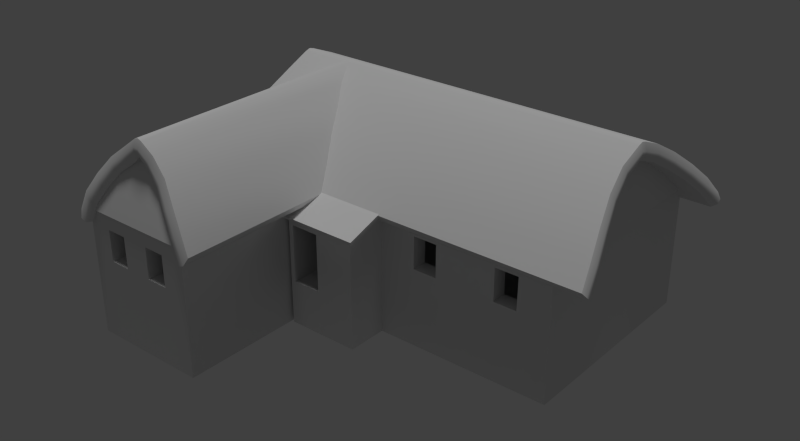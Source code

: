 # Source: house_med_001.blend  (saved by Blender 2.72.0; exported with 4.5.12 LTS)
import bpy
from mathutils import Matrix  # noqa: F401  (used for matrix-valued properties, if any)

bpy.ops.wm.read_factory_settings(use_empty=True)
scene = bpy.context.scene
scene.name = 'Scene'

# ---- collections
col_collection_1 = bpy.data.collections.new('Collection 1'); scene.collection.children.link(col_collection_1)

# ---- materials (node trees are filled in below, after node groups)
mat_material_008 = bpy.data.materials.new('Material.008')
mat_material_008.alpha_threshold = 0.0
mat_material_008.use_transparent_shadow = False
mat_material_008.roughness = 0.5
mat_material_008.specular_intensity = 0.0
mat_material_008.line_color = (0.0, 0.0, 0.0, 1.0)
mat_material_006 = bpy.data.materials.new('Material.006')
mat_material_006.alpha_threshold = 0.0
mat_material_006.use_transparent_shadow = False
mat_material_006.roughness = 0.5
mat_material_006.line_color = (0.0, 0.0, 0.0, 1.0)
mat_material_007 = bpy.data.materials.new('Material.007')
mat_material_007.alpha_threshold = 0.0
mat_material_007.use_transparent_shadow = False
mat_material_007.roughness = 0.5
mat_material_007.specular_intensity = 0.0
mat_material_007.line_color = (0.0, 0.0, 0.0, 1.0)
mat_material_005 = bpy.data.materials.new('Material.005')
mat_material_005.alpha_threshold = 0.0
mat_material_005.use_transparent_shadow = False
mat_material_005.roughness = 0.5
mat_material_005.specular_intensity = 0.0
mat_material_005.line_color = (0.0, 0.0, 0.0, 1.0)

# ---- node groups
ng_auto_smooth = bpy.data.node_groups.new('Auto Smooth', 'GeometryNodeTree')
_s = ng_auto_smooth.interface.new_socket(name='Geometry', in_out='OUTPUT', socket_type='NodeSocketGeometry')
_s = ng_auto_smooth.interface.new_socket(name='Geometry', in_out='INPUT', socket_type='NodeSocketGeometry')
_s = ng_auto_smooth.interface.new_socket(name='Angle', in_out='INPUT', socket_type='NodeSocketFloat')
_s.subtype = 'ANGLE'
_s.min_value = 0.0
_s.max_value = 3.142
ng_auto_smooth.is_modifier = True
_N = ng_auto_smooth.nodes; _L = ng_auto_smooth.links
n0 = _N.new('NodeGroupOutput'); n0.name = 'Group Output'; n0.location = (480, -100)
n1 = _N.new('NodeGroupInput'); n1.name = 'Group Input'; n1.location = (-420, -300)
n2 = _N.new('NodeGroupInput'); n2.name = 'Group Input.001'; n2.location = (-60, -100)
n3 = _N.new('GeometryNodeSetShadeSmooth'); n3.name = 'Set Shade Smooth'; n3.location = (120, -100)
n3.domain = 'EDGE'
n4 = _N.new('GeometryNodeSetShadeSmooth'); n4.name = 'Set Shade Smooth.001'; n4.location = (300, -100)
n5 = _N.new('GeometryNodeInputMeshEdgeAngle'); n5.name = 'Edge Angle'; n5.location = (-420, -220)
n6 = _N.new('GeometryNodeInputEdgeSmooth'); n6.name = 'Is Edge Smooth'; n6.location = (-60, -160)
n7 = _N.new('GeometryNodeInputShadeSmooth'); n7.name = 'Is Face Smooth'; n7.location = (-240, -340)
n8 = _N.new('FunctionNodeBooleanMath'); n8.name = 'Boolean Math'; n8.location = (-60, -220)
n9 = _N.new('FunctionNodeCompare'); n9.name = 'Compare'; n9.location = (-240, -180)
n9.operation = 'LESS_EQUAL'
_L.new(n5.outputs[0], n9.inputs[0])
_L.new(n4.outputs[0], n0.inputs[0])
_L.new(n1.outputs[1], n9.inputs[1])
_L.new(n9.outputs[0], n8.inputs[0])
_L.new(n7.outputs[0], n8.inputs[1])
_L.new(n2.outputs[0], n3.inputs[0])
_L.new(n6.outputs[0], n3.inputs[1])
_L.new(n3.outputs[0], n4.inputs[0])
_L.new(n8.outputs[0], n3.inputs[2])
n0.is_active_output = True

# ---- material node trees

# ---- world
world_world = bpy.data.worlds.new('World'); scene.world = world_world
world_world.color = (0.05088, 0.05088, 0.05088)
world_world.use_sun_shadow = False
world_world.sun_shadow_jitter_overblur = 0.0
world_world.cycles.sampling_method = 'MANUAL'
world_world.cycles.sample_map_resolution = 256

# ---- lights
light_hemi = bpy.data.lights.new('Hemi', 'SUN')
light_hemi.transmission_factor = 0.0
light_hemi.angle = 0.1993
light_hemi.energy = 1.0
light_hemi.shadow_buffer_clip_start = 0.5
light_hemi.shadow_soft_size = 0.1
light_hemi.shadow_cascade_max_distance = 1000.0
light_hemi.cycles.use_multiple_importance_sampling = False

# ---- meshes
me_plane_003 = bpy.data.meshes.new('Plane.003')
me_plane_003.from_pydata([(-5.843, -5.036, 2.646), (-2.069, -5.036, 2.646), (-3.934, -4.296, 4.687), (-5.382, -4.697, 3.767), (-2.507, -4.697, 3.767), (-5.946, 6.724, 2.623), (-5.946, 0.2734, 2.623), (-5.107, 3.444, 4.786), (-5.542, 5.32, 3.722), (-5.542, 1.641, 3.722), (5.993, 0.2247, 2.634), (5.993, 6.676, 2.634), (5.551, 3.505, 4.828), (5.791, 1.629, 3.853), (5.791, 5.308, 3.853), (-5.843, -4.748, 2.56), (-2.069, -4.748, 2.56), (-3.934, -4.009, 4.601), (-5.382, -4.41, 3.68), (-2.507, -4.41, 3.68), (-5.655, 6.724, 2.551), (-5.655, 0.2734, 2.551), (-4.824, 3.444, 4.687), (-5.252, 5.32, 3.646), (-5.252, 1.641, 3.645), (5.702, 0.2247, 2.562), (5.702, 6.676, 2.562), (5.254, 3.505, 4.791), (5.492, 1.629, 3.839), (5.492, 5.308, 3.839)], [], [(0, 1, 4, 3), (5, 6, 9, 8), (10, 11, 14, 13), (18, 19, 16, 15), (23, 24, 21, 20), (28, 29, 26, 25), (0, 3, 18, 15), (1, 0, 15, 16), (4, 1, 16, 19), (5, 8, 23, 20), (6, 5, 20, 21), (9, 6, 21, 24), (10, 13, 28, 25), (11, 10, 25, 26), (14, 11, 26, 29), (3, 4, 2), (8, 9, 7), (13, 14, 12), (17, 19, 18), (22, 24, 23), (27, 29, 28), (2, 4, 19, 17), (3, 2, 17, 18), (7, 9, 24, 22), (8, 7, 22, 23), (12, 14, 29, 27), (13, 12, 27, 28)])
me_plane_003.polygons.foreach_set('use_smooth', [True] * 27)
_k = set([(0, 1), (0, 3), (1, 4), (2, 3), (2, 4), (5, 6), (5, 8), (6, 9), (7, 8), (7, 9), (10, 11), (10, 13), (11, 14), (12, 13), (12, 14), (15, 16), (15, 18), (16, 19), (17, 18), (17, 19), (20, 21), (20, 23), (21, 24), (22, 23), (22, 24), (25, 26), (25, 28), (26, 29), (27, 28), (27, 29)])
me_plane_003.attributes.new('sharp_edge', 'BOOLEAN', 'EDGE').data.foreach_set('value', [ (min(e.vertices), max(e.vertices)) in _k for e in me_plane_003.edges])
_uv = me_plane_003.uv_layers.new(name='UVMap')
_uv.uv.foreach_set('vector', [0.5283, 0.2505, 0.7803, 0.2505, 0.7511, 0.327, 0.5591, 0.327, 0.4633, 0.192, 0.0325, 0.1919, 0.1239, 0.09986, 0.3696, 0.09994, 0.0325, 0.257, 0.4633, 0.2572, 0.3719, 0.3492, 0.1263, 0.3491, 0.5591, 0.109, 0.7511, 0.109, 0.7803, 0.1855, 0.5283, 0.1854, 0.3695, 0.5734, 0.1238, 0.5733, 0.0325, 0.4815, 0.4633, 0.4817, 0.1263, 0.7701, 0.372, 0.7701, 0.4633, 0.8619, 0.0325, 0.8617, 0.8654, 0.0325, 0.8654, 0.1149, 0.8453, 0.1149, 0.8453, 0.0325, 0.7803, 0.9469, 0.5283, 0.9469, 0.5283, 0.9269, 0.7803, 0.9269, 0.8609, 0.744, 0.8609, 0.6621, 0.881, 0.6621, 0.881, 0.744, 0.8019, 0.5866, 0.6705, 0.5898, 0.6703, 0.5698, 0.8014, 0.5666, 0.5283, 0.4815, 0.9592, 0.4815, 0.9592, 0.5016, 0.5283, 0.5016, 0.658, 0.6854, 0.5283, 0.6822, 0.5288, 0.6621, 0.6582, 0.6654, 0.5283, 0.8419, 0.6597, 0.8387, 0.66, 0.8587, 0.5288, 0.8619, 0.4633, 0.9469, 0.0325, 0.9469, 0.0325, 0.9269, 0.4633, 0.9269, 0.6663, 0.7504, 0.7959, 0.7536, 0.7954, 0.7737, 0.666, 0.7704, 0.5591, 0.327, 0.7511, 0.327, 0.6558, 0.4035, 0.3696, 0.09994, 0.1239, 0.09986, 0.2443, 0.0325, 0.1263, 0.3491, 0.3719, 0.3492, 0.2515, 0.4165, 0.6559, 0.0325, 0.7511, 0.109, 0.5591, 0.109, 0.2442, 0.6392, 0.1238, 0.5733, 0.3695, 0.5734, 0.2516, 0.7042, 0.372, 0.7701, 0.1263, 0.7701, 0.8453, 0.3033, 0.9675, 0.3033, 0.9675, 0.3233, 0.8453, 0.3233, 0.8654, 0.1149, 0.8654, 0.2383, 0.8453, 0.2383, 0.8453, 0.1149, 0.7959, 0.6822, 0.658, 0.6854, 0.6582, 0.6654, 0.7955, 0.6621, 0.6705, 0.5898, 0.5283, 0.5866, 0.5288, 0.5666, 0.6703, 0.5698, 0.5283, 0.7536, 0.6663, 0.7504, 0.666, 0.7704, 0.5288, 0.7737, 0.6597, 0.8387, 0.8019, 0.8419, 0.8015, 0.8619, 0.66, 0.8587])
me_plane_003.materials.append(mat_material_008)
me_plane_003.use_remesh_preserve_volume = False
me_plane_003.use_remesh_preserve_attributes = False
me_plane_003.use_mirror_vertex_groups = False
me_plane_003.update()
me_cube_007 = bpy.data.meshes.new('Cube.007')
me_cube_007.from_pydata([(-2.026, -1.211, -1.339), (-2.026, 0.145, -1.339), (0.2886, 0.145, -1.339), (0.2886, -1.211, -1.339), (-2.026, -1.211, 2.124), (-2.026, 0.145, 2.582), (0.2886, 0.145, 2.582), (0.2886, -1.211, 2.124), (0.4056, -1.327, 2.169), (-2.134, 0.1353, 2.671), (0.4056, 0.1353, 2.671), (-1.881, -1.211, 0.07582), (-0.9797, -1.211, 0.07582), (-0.9797, -1.211, 1.898), (-2.134, -1.327, 2.169), (-1.881, -1.211, 1.905), (-1.926, -1.111, 0.03225), (-1.926, 0.145, 0.03225), (0.1886, 0.145, 0.03225), (0.1886, -1.111, 0.03225), (-1.926, -1.111, 2.124), (-1.926, 0.145, 2.582), (0.1886, 0.145, 2.582), (0.1886, -1.111, 2.124), (0.4056, -1.289, 2.077), (-2.134, 0.1724, 2.578), (0.4056, 0.1724, 2.578), (-1.881, -1.111, 0.07582), (-0.9797, -1.111, 0.07582), (-0.9797, -1.111, 1.898), (-2.134, -1.289, 2.077), (-1.881, -1.111, 1.905)], [], [(4, 5, 1, 0), (6, 7, 3, 2), (7, 4, 13, 12, 11, 0, 3), (0, 1, 2, 3), (14, 8, 10, 9), (4, 0, 11, 15, 13), (16, 17, 21, 20), (18, 19, 23, 22), (19, 16, 27, 28, 29, 20, 23), (19, 18, 17, 16), (25, 26, 24, 30), (29, 31, 27, 16, 20), (5, 4, 20, 21), (1, 5, 21, 17), (14, 9, 25, 30), (6, 2, 18, 22), (2, 1, 17, 18), (7, 6, 22, 23), (4, 7, 23, 20), (8, 14, 30, 24), (9, 10, 26, 25), (10, 8, 24, 26), (11, 12, 28, 27), (12, 13, 29, 28), (13, 15, 31, 29), (15, 11, 27, 31)])
me_cube_007.materials.append(mat_material_006)
me_cube_007.use_remesh_preserve_volume = False
me_cube_007.use_remesh_preserve_attributes = False
me_cube_007.use_mirror_vertex_groups = False
me_cube_007.update()
me_plane = bpy.data.meshes.new('Plane')
me_plane.from_pydata([(-5.539, 4.404, 4.733), (6.163, 4.404, 4.733), (-5.9, 5.915, 3.733), (6.505, 5.915, 3.733), (-5.576, 3.648, 5.047), (6.168, 3.648, 5.047), (-5.623, 5.172, 4.285), (6.294, 5.172, 4.285), (-2.015, 0.3673, 3.14), (6.708, 0.3673, 3.14), (6.838, -0.187, 2.539), (-1.726, -0.187, 2.539), (6.294, 1.789, 4.285), (-2.853, 1.789, 4.285), (6.168, 3.313, 5.047), (-3.787, 3.313, 5.047), (6.505, 1.046, 3.733), (-2.434, 1.046, 3.733), (6.163, 2.557, 4.733), (-3.374, 2.557, 4.733), (-6.426, 7.148, 2.539), (6.838, 7.148, 2.539), (6.708, 6.594, 3.14), (-6.174, 6.594, 3.14), (-6.174, 0.3673, 3.14), (-5.932, 0.3673, 3.14), (-6.18, -0.187, 2.539), (-6.426, -0.187, 2.539), (-5.051, 1.789, 4.285), (-5.623, 1.789, 4.285), (-4.039, 3.313, 5.047), (-5.576, 3.313, 5.047), (-5.521, 1.046, 3.733), (-5.9, 1.046, 3.733), (-4.477, 2.557, 4.733), (-5.539, 2.557, 4.733), (-2.015, -5.012, 3.14), (-1.726, -5.083, 2.539), (-2.853, -4.685, 4.285), (-3.787, -4.605, 5.047), (-2.434, -4.856, 3.733), (-3.374, -4.585, 4.733), (-5.932, -5.012, 3.14), (-6.18, -5.083, 2.539), (-5.051, -4.685, 4.285), (-4.039, -4.605, 5.047), (-5.521, -4.856, 3.733), (-4.477, -4.585, 4.733), (-5.576, 3.479, 5.095), (6.168, 3.479, 5.095), (-3.913, 3.479, 5.095), (-3.913, -4.605, 5.095), (-5.539, 4.181, 4.284), (6.163, 4.181, 4.284), (-5.9, 5.601, 3.344), (6.505, 5.601, 3.344), (-5.576, 3.465, 4.573), (6.168, 3.465, 4.573), (-5.623, 4.897, 3.867), (6.294, 4.897, 3.867), (-2.343, 0.6237, 2.689), (6.708, 0.7165, 2.781), (6.838, 0.1805, 2.2), (-2.075, 0.09718, 2.308), (6.294, 2.064, 3.867), (-3.101, 1.962, 3.798), (6.505, 1.36, 3.344), (-2.707, 1.266, 3.262), (6.163, 2.78, 4.284), (-3.554, 2.695, 4.236), (-6.426, 6.781, 2.2), (6.838, 6.781, 2.2), (6.708, 6.244, 2.781), (-6.174, 6.244, 2.781), (-6.174, 0.7165, 2.781), (-5.586, 0.6258, 2.693), (-5.813, 0.105, 2.205), (-6.426, 0.1805, 2.2), (-4.82, 1.959, 3.796), (-5.623, 2.064, 3.867), (-5.247, 1.26, 3.26), (-5.9, 1.36, 3.344), (-4.31, 2.695, 4.235), (-5.539, 2.78, 4.284), (-2.447, -5.012, 2.886), (-2.177, -5.083, 2.323), (-3.219, -4.685, 3.941), (-2.837, -4.856, 3.438), (-3.688, -4.585, 4.344), (-5.491, -5.012, 2.9), (-5.718, -5.083, 2.284), (-4.703, -4.685, 3.922), (-5.124, -4.856, 3.428), (-4.177, -4.585, 4.332), (-3.915, 3.465, 4.573), (-3.915, -4.605, 4.573), (-5.635, 4.33, 4.508), (-5.635, 4.256, 4.358), (6.26, 4.33, 4.508), (6.26, 4.256, 4.358), (-6.002, 5.81, 3.528), (-6.002, 5.705, 3.398), (6.608, 5.81, 3.528), (6.608, 5.705, 3.398), (-5.673, 3.587, 4.814), (-5.673, 3.526, 4.656), (6.266, 3.587, 4.814), (6.266, 3.526, 4.656), (-5.72, 5.08, 4.07), (-5.72, 4.988, 3.931), (6.394, 5.08, 4.07), (6.394, 4.988, 3.931), (-6.537, 7.132, 2.351), (-6.537, 7.006, 2.238), (6.946, 7.132, 2.351), (6.946, 7.006, 2.238), (6.814, 6.477, 2.945), (6.814, 6.361, 2.825), (-6.281, 6.477, 2.945), (-6.281, 6.361, 2.825), (-6.281, 0.4837, 3.02), (-6.281, 0.6001, 2.901), (-6.121, -0.1436, 2.338), (-5.995, -0.04404, 2.226), (-6.537, -0.1178, 2.426), (-6.537, 0.007449, 2.313), (-5.72, 1.881, 4.146), (-5.72, 1.973, 4.007), (-6.002, 1.151, 3.604), (-6.002, 1.256, 3.474), (-5.635, 2.631, 4.583), (-5.635, 2.705, 4.434), (-5.785, -5.114, 3.014), (-5.638, -5.114, 2.934), (-6.088, -5.185, 2.318), (-5.93, -5.185, 2.233), (-4.935, -4.786, 4.119), (-4.819, -4.786, 3.998), (-5.389, -4.958, 3.586), (-5.257, -4.958, 3.484), (-4.377, -4.687, 4.554), (-4.277, -4.687, 4.42), (-5.673, 3.364, 4.889), (-5.673, 3.415, 4.731), (-3.997, -4.707, 4.844), (-3.956, -4.707, 4.686), (6.814, 0.4837, 3.02), (6.814, 0.6001, 2.901), (6.946, -0.1178, 2.426), (6.946, 0.007449, 2.313), (-1.78, -0.1462, 2.372), (-1.899, -0.04934, 2.295), (6.394, 1.881, 4.146), (6.394, 1.973, 4.007), (6.608, 1.151, 3.604), (6.608, 1.256, 3.474), (6.26, 2.631, 4.583), (6.26, 2.705, 4.434), (-2.159, -5.114, 3.01), (-2.303, -5.114, 2.925), (-1.815, -5.185, 2.331), (-1.969, -5.185, 2.259), (-2.975, -4.786, 4.125), (-3.097, -4.786, 4.01), (-2.569, -4.958, 3.589), (-2.703, -4.958, 3.491), (-3.479, -4.687, 4.557), (-3.583, -4.687, 4.428), (6.266, 3.364, 4.889), (6.266, 3.415, 4.731), (-3.83, -4.707, 4.844), (-3.872, -4.707, 4.686)], [], [(6, 7, 3, 2), (1, 0, 4, 5), (0, 1, 7, 6), (17, 8, 9, 16), (33, 24, 25, 32), (8, 11, 10, 9), (19, 13, 12, 18), (18, 14, 15, 19), (13, 17, 16, 12), (23, 22, 21, 20), (2, 3, 22, 23), (24, 27, 26, 25), (35, 29, 28, 34), (34, 30, 31, 35), (29, 33, 32, 28), (28, 32, 46, 44), (30, 34, 47, 45), (34, 28, 44, 47), (25, 26, 43, 42), (13, 19, 41, 38), (17, 13, 38, 40), (19, 15, 39, 41), (8, 17, 40, 36), (11, 8, 36, 37), (32, 25, 42, 46), (30, 45, 51, 50), (39, 15, 50, 51), (31, 30, 50, 48), (48, 50, 4), (5, 4, 50), (5, 50, 49), (49, 50, 14), (14, 50, 15), (54, 55, 59, 58), (58, 59, 53, 52), (66, 61, 60, 67), (80, 75, 74, 81), (61, 62, 63, 60), (68, 64, 65, 69), (64, 66, 67, 65), (70, 71, 72, 73), (73, 72, 55, 54), (75, 76, 77, 74), (82, 78, 79, 83), (78, 80, 81, 79), (91, 92, 80, 78), (93, 91, 78, 82), (89, 90, 76, 75), (86, 88, 69, 65), (87, 86, 65, 67), (84, 87, 67, 60), (85, 84, 60, 63), (92, 89, 75, 80), (97, 109, 58, 52), (103, 111, 59, 55), (99, 107, 57, 53), (105, 97, 52, 56), (109, 101, 54, 58), (111, 99, 53, 59), (125, 121, 74, 77), (155, 147, 61, 66), (147, 149, 62, 61), (149, 151, 63, 62), (157, 153, 64, 68), (153, 155, 66, 64), (113, 115, 71, 70), (115, 117, 72, 71), (119, 113, 70, 73), (117, 103, 55, 72), (101, 119, 73, 54), (121, 129, 81, 74), (123, 125, 77, 76), (129, 127, 79, 81), (127, 131, 83, 79), (139, 133, 89, 92), (161, 159, 84, 85), (159, 165, 87, 84), (165, 163, 86, 87), (163, 167, 88, 86), (133, 135, 90, 89), (141, 137, 91, 93), (137, 139, 92, 91), (135, 123, 76, 90), (151, 161, 85, 63), (95, 93, 82, 94), (88, 95, 94, 69), (169, 157, 68, 57), (131, 143, 56, 83), (167, 171, 95, 88), (145, 141, 93, 95), (0, 6, 108, 96), (96, 108, 109, 97), (3, 7, 110, 102), (102, 110, 111, 103), (1, 5, 106, 98), (98, 106, 107, 99), (4, 0, 96, 104), (104, 96, 97, 105), (6, 2, 100, 108), (108, 100, 101, 109), (7, 1, 98, 110), (110, 98, 99, 111), (20, 21, 114, 112), (112, 114, 115, 113), (21, 22, 116, 114), (114, 116, 117, 115), (23, 20, 112, 118), (118, 112, 113, 119), (22, 3, 102, 116), (116, 102, 103, 117), (2, 23, 118, 100), (100, 118, 119, 101), (27, 24, 120, 124), (124, 120, 121, 125), (24, 33, 128, 120), (120, 128, 129, 121), (26, 27, 124, 122), (122, 124, 125, 123), (33, 29, 126, 128), (128, 126, 127, 129), (29, 35, 130, 126), (126, 130, 131, 127), (46, 42, 132, 138), (138, 132, 133, 139), (42, 43, 134, 132), (132, 134, 135, 133), (47, 44, 136, 140), (140, 136, 137, 141), (44, 46, 138, 136), (136, 138, 139, 137), (43, 26, 122, 134), (134, 122, 123, 135), (35, 31, 142, 130), (130, 142, 143, 131), (45, 47, 140, 144), (144, 140, 141, 145), (16, 9, 146, 154), (154, 146, 147, 155), (9, 10, 148, 146), (146, 148, 149, 147), (10, 11, 150, 148), (148, 150, 151, 149), (18, 12, 152, 156), (156, 152, 153, 157), (12, 16, 154, 152), (152, 154, 155, 153), (37, 36, 158, 160), (160, 158, 159, 161), (36, 40, 164, 158), (158, 164, 165, 159), (40, 38, 162, 164), (164, 162, 163, 165), (38, 41, 166, 162), (162, 166, 167, 163), (11, 37, 160, 150), (150, 160, 161, 151), (14, 18, 156, 168), (168, 156, 157, 169), (41, 39, 170, 166), (166, 170, 171, 167), (57, 107, 169), (169, 107, 168), (107, 106, 168), (14, 168, 49), (5, 49, 106), (106, 49, 168), (95, 171, 145), (145, 171, 144), (171, 170, 144), (45, 144, 51), (39, 51, 170), (144, 170, 51), (56, 143, 105), (104, 105, 143), (143, 142, 104), (4, 104, 48), (31, 48, 142), (104, 142, 48), (52, 53, 94, 56), (53, 57, 94), (82, 83, 56, 94), (68, 69, 94, 57)])
me_plane.polygons.foreach_set('use_smooth', [True] * 182)
_k = set([(0, 4), (0, 6), (1, 5), (1, 7), (2, 6), (2, 23), (3, 7), (3, 22), (4, 48), (5, 49), (8, 11), (8, 17), (9, 10), (9, 16), (10, 11), (10, 148), (11, 37), (11, 150), (12, 16), (12, 18), (13, 17), (13, 19), (14, 18), (14, 49), (15, 19), (20, 21), (20, 23), (20, 112), (21, 22), (21, 114), (24, 27), (24, 33), (25, 26), (25, 32), (26, 27), (26, 43), (26, 122), (27, 124), (28, 32), (28, 34), (29, 33), (29, 35), (30, 34), (31, 35), (31, 48), (36, 37), (36, 40), (37, 160), (38, 40), (38, 41), (39, 41), (39, 51), (42, 43), (42, 46), (43, 134), (44, 46), (44, 47), (45, 47), (45, 51), (52, 56), (52, 58), (53, 57), (53, 59), (54, 58), (54, 73), (55, 59), (55, 72), (56, 83), (57, 68), (60, 63), (60, 67), (61, 62), (61, 66), (62, 63), (62, 149), (63, 85), (63, 151), (64, 66), (64, 68), (65, 67), (65, 69), (69, 94), (70, 71), (70, 73), (70, 113), (71, 72), (71, 115), (74, 77), (74, 81), (75, 76), (75, 80), (76, 77), (76, 90), (76, 123), (77, 125), (78, 80), (78, 82), (79, 81), (79, 83), (82, 94), (84, 85), (84, 87), (85, 161), (86, 87), (86, 88), (88, 95), (89, 90), (89, 92), (90, 135), (91, 92), (91, 93), (93, 95), (112, 113), (114, 115), (122, 123), (124, 125), (134, 135), (148, 149), (150, 151), (160, 161)])
me_plane.attributes.new('sharp_edge', 'BOOLEAN', 'EDGE').data.foreach_set('value', [ (min(e.vertices), max(e.vertices)) in _k for e in me_plane.edges])
_uv = me_plane.uv_layers.new(name='UVMap')
_uv.uv.foreach_set('vector', [0.05766, 0.4078, 0.3979, 0.4078, 0.4039, 0.4342, 0.04975, 0.4342, 0.3942, 0.3824, 0.06006, 0.3824, 0.05899, 0.359, 0.3943, 0.359, 0.06006, 0.3824, 0.3942, 0.3824, 0.3979, 0.4078, 0.05766, 0.4078, 0.03788, 0.194, 0.03748, 0.1656, 0.2617, 0.05736, 0.2677, 0.08305, 0.08535, 0.9141, 0.05883, 0.9096, 0.06192, 0.9034, 0.0902, 0.9045, 0.03748, 0.1656, 0.03474, 0.141, 0.2549, 0.03474, 0.2617, 0.05736, 0.03624, 0.2523, 0.0386, 0.223, 0.2737, 0.1094, 0.2814, 0.1339, 0.2814, 0.1339, 0.2917, 0.1549, 0.03579, 0.2785, 0.03624, 0.2523, 0.0386, 0.223, 0.03788, 0.194, 0.2677, 0.08305, 0.2737, 0.1094, 0.04192, 0.46, 0.4097, 0.46, 0.4134, 0.4833, 0.03474, 0.4833, 0.04975, 0.4342, 0.4039, 0.4342, 0.4097, 0.46, 0.04192, 0.46, 0.05883, 0.9096, 0.03474, 0.9056, 0.03787, 0.8993, 0.06192, 0.9034, 0.1363, 0.9281, 0.1125, 0.9189, 0.1198, 0.9043, 0.1499, 0.901, 0.1499, 0.901, 0.1764, 0.9003, 0.1567, 0.9395, 0.1363, 0.9281, 0.1125, 0.9189, 0.08535, 0.9141, 0.0902, 0.9045, 0.1198, 0.9043, 0.679, 0.5929, 0.6578, 0.6136, 0.4894, 0.6136, 0.4943, 0.5929, 0.7225, 0.5567, 0.7009, 0.5721, 0.4971, 0.5721, 0.4965, 0.5567, 0.7009, 0.5721, 0.679, 0.5929, 0.4943, 0.5929, 0.4971, 0.5721, 0.6384, 0.6342, 0.6226, 0.6527, 0.4829, 0.6527, 0.4849, 0.6342, 0.679, 0.7817, 0.7009, 0.8013, 0.4971, 0.8013, 0.4943, 0.7817, 0.6578, 0.762, 0.679, 0.7817, 0.4943, 0.7817, 0.4894, 0.762, 0.7009, 0.8013, 0.7225, 0.8161, 0.4965, 0.8161, 0.4971, 0.8013, 0.6384, 0.7412, 0.6578, 0.762, 0.4894, 0.762, 0.4849, 0.7412, 0.6226, 0.7222, 0.6384, 0.7412, 0.4849, 0.7412, 0.4829, 0.7222, 0.6578, 0.6136, 0.6384, 0.6342, 0.4849, 0.6342, 0.4894, 0.6136, 0.7225, 0.5567, 0.4965, 0.5567, 0.4966, 0.5528, 0.7272, 0.5528, 0.4965, 0.8161, 0.7225, 0.8161, 0.7274, 0.8201, 0.4966, 0.8201, 0.1567, 0.9395, 0.1764, 0.9003, 0.1824, 0.8993, 0.1611, 0.9418, 0.05899, 0.354, 0.1065, 0.354, 0.05899, 0.359, 0.3943, 0.359, 0.05899, 0.359, 0.1065, 0.354, 0.3943, 0.359, 0.1065, 0.354, 0.3943, 0.354, 0.2939, 0.1594, 0.03474, 0.2845, 0.2917, 0.1549, 0.2917, 0.1549, 0.03474, 0.2845, 0.03579, 0.2785, 0.04975, 0.5998, 0.404, 0.5998, 0.3979, 0.6248, 0.05766, 0.6248, 0.05766, 0.6248, 0.3979, 0.6248, 0.3942, 0.6485, 0.06006, 0.6485, 0.6609, 0.1047, 0.6667, 0.1291, 0.4082, 0.1328, 0.3978, 0.1082, 0.8459, 0.577, 0.8202, 0.5724, 0.8203, 0.5553, 0.8458, 0.558, 0.6667, 0.1291, 0.6704, 0.1517, 0.4159, 0.1513, 0.4082, 0.1328, 0.6511, 0.05598, 0.6549, 0.07962, 0.3866, 0.08312, 0.3736, 0.05875, 0.6549, 0.07962, 0.6609, 0.1047, 0.3978, 0.1082, 0.3866, 0.08312, 0.03474, 0.5528, 0.4135, 0.5528, 0.4098, 0.5754, 0.04192, 0.5754, 0.04192, 0.5754, 0.4098, 0.5754, 0.404, 0.5998, 0.04975, 0.5998, 0.8202, 0.5724, 0.7989, 0.5703, 0.7967, 0.5528, 0.8203, 0.5553, 0.8999, 0.5931, 0.873, 0.5838, 0.8719, 0.5606, 0.8955, 0.5581, 0.873, 0.5838, 0.8459, 0.577, 0.8458, 0.558, 0.8719, 0.5606, 0.04496, 0.7959, 0.04044, 0.7772, 0.2152, 0.7749, 0.2347, 0.7949, 0.0474, 0.815, 0.04496, 0.7959, 0.2347, 0.7949, 0.2553, 0.8145, 0.03636, 0.7588, 0.03474, 0.74, 0.1829, 0.74, 0.1975, 0.7557, 0.5277, 0.3507, 0.5415, 0.3392, 0.695, 0.4795, 0.6674, 0.4793, 0.5122, 0.3611, 0.5277, 0.3507, 0.6674, 0.4793, 0.6399, 0.4806, 0.4961, 0.3727, 0.5122, 0.3611, 0.6399, 0.4806, 0.6133, 0.4832, 0.4829, 0.3848, 0.4961, 0.3727, 0.6133, 0.4832, 0.5933, 0.4833, 0.04044, 0.7772, 0.03636, 0.7588, 0.1975, 0.7557, 0.2152, 0.7749, 0.8744, 0.05587, 0.8967, 0.06742, 0.8933, 0.07, 0.8718, 0.0591, 0.9181, 0.2149, 0.8956, 0.2289, 0.8921, 0.2263, 0.9142, 0.2127, 0.873, 0.2404, 0.8517, 0.2486, 0.8497, 0.2452, 0.8702, 0.2372, 0.8534, 0.04765, 0.8744, 0.05587, 0.8718, 0.0591, 0.8513, 0.05107, 0.8967, 0.06742, 0.9201, 0.08167, 0.9162, 0.08372, 0.8933, 0.07, 0.8956, 0.2289, 0.873, 0.2404, 0.8702, 0.2372, 0.8921, 0.2263, 0.7447, 0.1101, 0.7635, 0.09445, 0.7676, 0.09813, 0.7502, 0.1136, 0.7832, 0.2172, 0.7632, 0.2021, 0.7672, 0.1982, 0.7869, 0.2131, 0.7632, 0.2021, 0.7451, 0.1868, 0.7505, 0.183, 0.7672, 0.1982, 0.6149, 0.2269, 0.3683, 0.2254, 0.3633, 0.2211, 0.6119, 0.2211, 0.8273, 0.2427, 0.8051, 0.2314, 0.8084, 0.2269, 0.8297, 0.2377, 0.8051, 0.2314, 0.7832, 0.2172, 0.7869, 0.2131, 0.8084, 0.2269, 0.483, 0.9018, 0.8349, 0.9018, 0.832, 0.9079, 0.4859, 0.9079, 0.9585, 0.1848, 0.9387, 0.2, 0.9345, 0.198, 0.9515, 0.183, 0.9413, 0.09671, 0.9621, 0.112, 0.955, 0.1136, 0.937, 0.09846, 0.9387, 0.2, 0.9181, 0.2149, 0.9142, 0.2127, 0.9345, 0.198, 0.9201, 0.08167, 0.9413, 0.09671, 0.937, 0.09846, 0.9162, 0.08372, 0.7635, 0.09445, 0.7841, 0.07917, 0.7879, 0.08315, 0.7676, 0.09813, 0.3623, 0.752, 0.3494, 0.7431, 0.3553, 0.74, 0.369, 0.751, 0.7841, 0.07917, 0.8068, 0.06473, 0.81, 0.06926, 0.7879, 0.08315, 0.8068, 0.06473, 0.829, 0.05344, 0.8313, 0.05856, 0.81, 0.06926, 0.8202, 0.3646, 0.8073, 0.3503, 0.8122, 0.3487, 0.8247, 0.3625, 0.9279, 0.3319, 0.9162, 0.3494, 0.9114, 0.3477, 0.9211, 0.3328, 0.9162, 0.3494, 0.9028, 0.3642, 0.8982, 0.3623, 0.9114, 0.3477, 0.9028, 0.3642, 0.8893, 0.3782, 0.885, 0.3756, 0.8982, 0.3623, 0.8893, 0.3782, 0.8737, 0.3894, 0.8702, 0.386, 0.885, 0.3756, 0.8073, 0.3503, 0.7965, 0.3319, 0.8033, 0.3324, 0.8122, 0.3487, 0.852, 0.3894, 0.8349, 0.3783, 0.8389, 0.3754, 0.8553, 0.3858, 0.8349, 0.3783, 0.8202, 0.3646, 0.8247, 0.3625, 0.8389, 0.3754, 0.2519, 0.9112, 0.3987, 0.9122, 0.4028, 0.9175, 0.2547, 0.9175, 0.9435, 0.7306, 0.7968, 0.7284, 0.7998, 0.7222, 0.9477, 0.7256, 0.04662, 0.8251, 0.0474, 0.815, 0.2553, 0.8145, 0.277, 0.8298, 0.5415, 0.3392, 0.5471, 0.3319, 0.7208, 0.4833, 0.695, 0.4795, 0.8484, 0.2506, 0.8273, 0.2427, 0.8297, 0.2377, 0.8497, 0.2452, 0.829, 0.05344, 0.85, 0.04569, 0.8513, 0.05107, 0.8313, 0.05856, 0.8737, 0.3894, 0.8646, 0.3964, 0.8633, 0.392, 0.8702, 0.386, 0.8621, 0.3964, 0.852, 0.3894, 0.8553, 0.3858, 0.8633, 0.392, 0.8785, 0.04439, 0.9012, 0.05616, 0.8991, 0.0632, 0.8764, 0.05146, 0.8764, 0.05146, 0.8991, 0.0632, 0.8967, 0.06742, 0.8744, 0.05587, 0.923, 0.2257, 0.9, 0.2402, 0.898, 0.2331, 0.9208, 0.2188, 0.9208, 0.2188, 0.898, 0.2331, 0.8956, 0.2289, 0.9181, 0.2149, 0.8769, 0.252, 0.8551, 0.2604, 0.8533, 0.2532, 0.875, 0.2449, 0.875, 0.2449, 0.8533, 0.2532, 0.8517, 0.2486, 0.873, 0.2404, 0.8567, 0.03604, 0.8785, 0.04439, 0.8764, 0.05146, 0.8549, 0.04319, 0.8549, 0.04319, 0.8764, 0.05146, 0.8744, 0.05587, 0.8534, 0.04765, 0.9012, 0.05616, 0.9247, 0.07082, 0.9227, 0.07772, 0.8991, 0.0632, 0.8991, 0.0632, 0.9227, 0.07772, 0.9201, 0.08167, 0.8967, 0.06742, 0.9, 0.2402, 0.8769, 0.252, 0.875, 0.2449, 0.898, 0.2331, 0.898, 0.2331, 0.875, 0.2449, 0.873, 0.2404, 0.8956, 0.2289, 0.4858, 0.8896, 0.8314, 0.8896, 0.8348, 0.8957, 0.4829, 0.8957, 0.4829, 0.8957, 0.8348, 0.8957, 0.8349, 0.9018, 0.483, 0.9018, 0.9619, 0.1946, 0.9444, 0.2102, 0.9417, 0.2036, 0.9618, 0.1884, 0.9618, 0.1884, 0.9417, 0.2036, 0.9387, 0.2, 0.9585, 0.1848, 0.9466, 0.08626, 0.9649, 0.1022, 0.9653, 0.1084, 0.9442, 0.09299, 0.9442, 0.09299, 0.9653, 0.1084, 0.9621, 0.112, 0.9413, 0.09671, 0.9444, 0.2102, 0.923, 0.2257, 0.9208, 0.2188, 0.9417, 0.2036, 0.9417, 0.2036, 0.9208, 0.2188, 0.9181, 0.2149, 0.9387, 0.2, 0.9247, 0.07082, 0.9466, 0.08626, 0.9442, 0.09299, 0.9227, 0.07772, 0.9227, 0.07772, 0.9442, 0.09299, 0.9413, 0.09671, 0.9201, 0.08167, 0.7399, 0.102, 0.7577, 0.08602, 0.7605, 0.09083, 0.7414, 0.1066, 0.7414, 0.1066, 0.7605, 0.09083, 0.7635, 0.09445, 0.7447, 0.1101, 0.7577, 0.08602, 0.779, 0.07038, 0.7814, 0.07532, 0.7605, 0.09083, 0.7605, 0.09083, 0.7814, 0.07532, 0.7841, 0.07917, 0.7635, 0.09445, 0.3518, 0.7565, 0.3465, 0.7519, 0.3465, 0.747, 0.3569, 0.7532, 0.3569, 0.7532, 0.3465, 0.747, 0.3494, 0.7431, 0.3623, 0.752, 0.779, 0.07038, 0.8021, 0.0555, 0.8044, 0.06055, 0.7814, 0.07532, 0.7814, 0.07532, 0.8044, 0.06055, 0.8068, 0.06473, 0.7841, 0.07917, 0.8021, 0.0555, 0.8249, 0.0439, 0.8271, 0.04905, 0.8044, 0.06055, 0.8044, 0.06055, 0.8271, 0.04905, 0.829, 0.05344, 0.8068, 0.06473, 0.8136, 0.3734, 0.7997, 0.3579, 0.8035, 0.3531, 0.8168, 0.3679, 0.8168, 0.3679, 0.8035, 0.3531, 0.8073, 0.3503, 0.8202, 0.3646, 0.7997, 0.3579, 0.7903, 0.342, 0.7924, 0.3349, 0.8035, 0.3531, 0.8035, 0.3531, 0.7924, 0.3349, 0.7965, 0.3319, 0.8073, 0.3503, 0.8467, 0.3995, 0.8291, 0.3879, 0.8319, 0.3821, 0.8494, 0.3935, 0.8494, 0.3935, 0.8319, 0.3821, 0.8349, 0.3783, 0.852, 0.3894, 0.8291, 0.3879, 0.8136, 0.3734, 0.8168, 0.3679, 0.8319, 0.3821, 0.8319, 0.3821, 0.8168, 0.3679, 0.8202, 0.3646, 0.8349, 0.3783, 0.255, 0.8993, 0.3947, 0.9013, 0.3959, 0.9073, 0.252, 0.9061, 0.252, 0.9061, 0.3959, 0.9073, 0.3987, 0.9122, 0.2519, 0.9112, 0.8249, 0.0439, 0.8471, 0.03594, 0.8486, 0.04117, 0.8271, 0.04905, 0.8271, 0.04905, 0.8486, 0.04117, 0.85, 0.04569, 0.829, 0.05344, 0.8598, 0.4074, 0.8467, 0.3995, 0.8494, 0.3935, 0.861, 0.401, 0.861, 0.401, 0.8494, 0.3935, 0.852, 0.3894, 0.8621, 0.3964, 0.7779, 0.2259, 0.7571, 0.2103, 0.7602, 0.2057, 0.7805, 0.221, 0.7805, 0.221, 0.7602, 0.2057, 0.7632, 0.2021, 0.7832, 0.2172, 0.7571, 0.2103, 0.7399, 0.1947, 0.7419, 0.1903, 0.7602, 0.2057, 0.7602, 0.2057, 0.7419, 0.1903, 0.7451, 0.1868, 0.7632, 0.2021, 0.6118, 0.2358, 0.3738, 0.2344, 0.3724, 0.2297, 0.6149, 0.2316, 0.6149, 0.2316, 0.3724, 0.2297, 0.3683, 0.2254, 0.6149, 0.2269, 0.8233, 0.2523, 0.8004, 0.2405, 0.8027, 0.2355, 0.8253, 0.2471, 0.8253, 0.2471, 0.8027, 0.2355, 0.8051, 0.2314, 0.8273, 0.2427, 0.8004, 0.2405, 0.7779, 0.2259, 0.7805, 0.221, 0.8027, 0.2355, 0.8027, 0.2355, 0.7805, 0.221, 0.7832, 0.2172, 0.8051, 0.2314, 0.9341, 0.3413, 0.9237, 0.3571, 0.9199, 0.3523, 0.932, 0.3345, 0.932, 0.3345, 0.9199, 0.3523, 0.9162, 0.3494, 0.9279, 0.3319, 0.9237, 0.3571, 0.9096, 0.3728, 0.9063, 0.3674, 0.9199, 0.3523, 0.9199, 0.3523, 0.9063, 0.3674, 0.9028, 0.3642, 0.9162, 0.3494, 0.9096, 0.3728, 0.8956, 0.3876, 0.8925, 0.3819, 0.9063, 0.3674, 0.9063, 0.3674, 0.8925, 0.3819, 0.8893, 0.3782, 0.9028, 0.3642, 0.8956, 0.3876, 0.8794, 0.3994, 0.8765, 0.3935, 0.8925, 0.3819, 0.8925, 0.3819, 0.8765, 0.3935, 0.8737, 0.3894, 0.8893, 0.3782, 0.9395, 0.7397, 0.7998, 0.7397, 0.7968, 0.7333, 0.9407, 0.7347, 0.9407, 0.7347, 0.7968, 0.7333, 0.7968, 0.7284, 0.9435, 0.7306, 0.8453, 0.2604, 0.8233, 0.2523, 0.8253, 0.2471, 0.8469, 0.2551, 0.8469, 0.2551, 0.8253, 0.2471, 0.8273, 0.2427, 0.8484, 0.2506, 0.8794, 0.3994, 0.867, 0.4074, 0.8657, 0.401, 0.8765, 0.3935, 0.8765, 0.3935, 0.8657, 0.401, 0.8646, 0.3964, 0.8737, 0.3894, 0.8497, 0.2452, 0.8517, 0.2486, 0.8484, 0.2506, 0.8484, 0.2506, 0.8517, 0.2486, 0.8469, 0.2551, 0.8517, 0.2486, 0.8533, 0.2532, 0.8469, 0.2551, 0.8453, 0.2604, 0.8469, 0.2551, 0.8502, 0.2617, 0.8551, 0.2604, 0.8502, 0.2617, 0.8533, 0.2532, 0.8533, 0.2532, 0.8502, 0.2617, 0.8469, 0.2551, 0.8633, 0.392, 0.8646, 0.3964, 0.8621, 0.3964, 0.8621, 0.3964, 0.8646, 0.3964, 0.861, 0.401, 0.8646, 0.3964, 0.8657, 0.401, 0.861, 0.401, 0.8598, 0.4074, 0.861, 0.401, 0.8634, 0.4087, 0.867, 0.4074, 0.8634, 0.4087, 0.8657, 0.401, 0.861, 0.401, 0.8657, 0.401, 0.8634, 0.4087, 0.8513, 0.05107, 0.85, 0.04569, 0.8534, 0.04765, 0.8549, 0.04319, 0.8534, 0.04765, 0.85, 0.04569, 0.85, 0.04569, 0.8486, 0.04117, 0.8549, 0.04319, 0.8567, 0.03604, 0.8549, 0.04319, 0.8519, 0.03474, 0.8471, 0.03594, 0.8519, 0.03474, 0.8486, 0.04117, 0.8549, 0.04319, 0.8486, 0.04117, 0.8519, 0.03474, 0.06006, 0.6485, 0.3942, 0.6485, 0.1064, 0.6705, 0.05899, 0.6705, 0.3942, 0.6485, 0.3943, 0.6705, 0.1064, 0.6705, 0.8999, 0.5931, 0.8955, 0.5581, 0.9161, 0.5528, 0.9258, 0.5992, 0.6511, 0.05598, 0.3736, 0.05875, 0.3633, 0.03474, 0.6513, 0.03474])
me_plane.materials.append(mat_material_007)
me_plane.use_remesh_preserve_volume = False
me_plane.use_remesh_preserve_attributes = False
me_plane.use_mirror_vertex_groups = False
me_plane.update()
me_cube_003 = bpy.data.meshes.new('Cube.003')
me_cube_003.from_pydata([(-5.868, 6.808, -1.356), (5.868, 6.808, -1.356), (5.868, 0.08961, -1.356), (-5.868, 6.808, 2.688), (5.868, 6.808, 2.688), (5.868, 0.08961, 2.688), (-2.133, 0.08961, 2.688), (-2.133, 0.08961, -1.356), (-5.868, -4.991, -1.356), (-5.868, -4.991, 2.688), (-2.133, -4.991, 2.688), (-2.133, -4.991, -1.356), (-1.868, 0.08961, 0.2583), (-0.8272, 0.08961, 0.2459), (-0.8339, 0.08961, 2.246), (-1.877, 0.08961, 2.247), (-5.142, -4.991, 2.173), (4.841, 0.08961, 1.12), (2.199, 0.0896, 2.145), (4.867, 6.808, 2.24), (4.074, 6.808, 2.24), (4.855, 0.08961, 2.145), (4.112, 0.08961, 2.145), (4.112, 0.08961, 1.12), (-4.501, -4.991, 2.173), (-4.499, -4.991, 1.184), (-5.147, -4.991, 1.184), (2.197, 0.08961, 1.12), (1.43, 0.08961, 1.12), (1.437, 0.0896, 2.145), (4.085, 6.808, 1.046), (-3.605, -4.991, 1.184), (-2.926, -4.991, 1.184), (-2.93, -4.991, 2.173), (-3.594, -4.991, 2.173), (4.878, 6.808, 1.046), (2.208, 6.808, 1.046), (1.411, 6.808, 1.046), (1.399, 6.808, 2.24), (2.197, 6.808, 2.24), (-4.531, 6.808, 2.24), (-4.531, 6.808, 1.046), (-3.694, 6.808, 1.046), (-0.8687, 6.808, 2.24), (-3.694, 6.808, 2.24), (-1.751, 6.808, 2.24), (-1.739, 6.808, 1.046), (-0.8687, 6.808, 1.046), (-5.368, 6.308, 0.1028), (5.368, 6.308, 0.1028), (5.368, 0.5896, 0.1028), (-5.368, 6.308, 2.688), (5.368, 6.308, 2.688), (5.368, 0.5896, 2.688), (-2.633, 0.5896, 2.688), (-2.633, 0.5896, 0.1028), (-5.368, -4.491, 0.1028), (-5.368, -4.491, 2.688), (-2.633, -4.491, 2.688), (-2.633, -4.491, 0.1028), (-1.868, 0.5896, 0.2583), (-0.8272, 0.5896, 0.2459), (-0.8339, 0.5896, 2.246), (-1.877, 0.5896, 2.247), (-5.142, -4.491, 2.173), (4.841, 0.5896, 1.12), (2.199, 0.5896, 2.145), (4.867, 6.308, 2.24), (4.074, 6.308, 2.24), (4.855, 0.5896, 2.145), (4.112, 0.5896, 2.145), (4.112, 0.5896, 1.12), (-4.501, -4.491, 2.173), (-4.499, -4.491, 1.184), (-5.147, -4.491, 1.184), (2.197, 0.5896, 1.12), (1.43, 0.5896, 1.12), (1.437, 0.5896, 2.145), (4.085, 6.308, 1.046), (-3.605, -4.491, 1.184), (-2.926, -4.491, 1.184), (-2.93, -4.491, 2.173), (-3.594, -4.491, 2.173), (4.878, 6.308, 1.046), (2.208, 6.308, 1.046), (1.411, 6.308, 1.046), (1.399, 6.308, 2.24), (2.197, 6.308, 2.24), (-4.531, 6.308, 2.24), (-4.531, 6.308, 1.046), (-3.694, 6.308, 1.046), (-0.8687, 6.308, 2.24), (-3.694, 6.308, 2.24), (-1.751, 6.308, 2.24), (-1.739, 6.308, 1.046), (-0.8687, 6.308, 1.046)], [], [(4, 5, 2, 1), (7, 6, 10, 11), (0, 3, 40, 41, 42), (3, 0, 8, 9), (10, 9, 16, 24, 25, 31, 34, 33), (1, 2, 7, 11, 8, 0), (6, 7, 12, 15, 14), (23, 27, 28, 29, 14, 13, 12, 7, 2), (2, 5, 21, 17, 23), (11, 10, 33, 32, 31, 25, 8), (5, 6, 14, 29, 18, 27, 23, 22, 21), (9, 8, 25, 26, 16), (30, 36, 39, 38, 4, 19, 20), (1, 30, 35, 19, 4), (1, 0, 42, 44, 45, 46, 47, 37, 36, 30), (37, 47, 43, 45, 44, 40, 3, 4, 38), (49, 50, 53, 52), (59, 58, 54, 55), (90, 89, 88, 51, 48), (57, 56, 48, 51), (81, 82, 79, 73, 72, 64, 57, 58), (48, 56, 59, 55, 50, 49), (62, 63, 60, 55, 54), (50, 55, 60, 61, 62, 77, 76, 75, 71), (71, 65, 69, 53, 50), (56, 73, 79, 80, 81, 58, 59), (69, 70, 71, 75, 66, 77, 62, 54, 53), (64, 74, 73, 56, 57), (68, 67, 52, 86, 87, 84, 78), (52, 67, 83, 78, 49), (78, 84, 85, 95, 94, 93, 92, 90, 48, 49), (86, 52, 51, 88, 92, 93, 91, 95, 85), (5, 4, 52, 53), (4, 3, 51, 52), (6, 5, 53, 54), (3, 9, 57, 51), (9, 10, 58, 57), (10, 6, 54, 58), (12, 13, 61, 60), (13, 14, 62, 61), (14, 15, 63, 62), (15, 12, 60, 63), (17, 21, 69, 65), (20, 19, 67, 68), (18, 29, 77, 66), (23, 17, 65, 71), (21, 22, 70, 69), (22, 23, 71, 70), (24, 16, 64, 72), (25, 24, 72, 73), (28, 27, 75, 76), (29, 28, 76, 77), (27, 18, 66, 75), (26, 25, 73, 74), (16, 26, 74, 64), (31, 32, 80, 79), (32, 33, 81, 80), (30, 20, 68, 78), (33, 34, 82, 81), (34, 31, 79, 82), (35, 30, 78, 83), (19, 35, 83, 67), (43, 47, 95, 91), (36, 37, 85, 84), (37, 38, 86, 85), (38, 39, 87, 86), (39, 36, 84, 87), (41, 40, 88, 89), (42, 41, 89, 90), (45, 43, 91, 93), (44, 42, 90, 92), (40, 44, 92, 88), (46, 45, 93, 94), (47, 46, 94, 95)])
_uv = me_cube_003.uv_layers.new(name='UVMap')
_uv.uv.foreach_set('vector', [0.674, 0.9212, 0.674, 0.7003, 0.8043, 0.7003, 0.8043, 0.9212, 0.1399, 0.9593, 0.009664, 0.9593, 0.009664, 0.7923, 0.1399, 0.7923, 0.6547, 0.8034, 0.5244, 0.8034, 0.5389, 0.7594, 0.5773, 0.7594, 0.5773, 0.7319, 0.3748, 0.4175, 0.5051, 0.4175, 0.5051, 0.8054, 0.3748, 0.8054, 0.1593, 0.7923, 0.2796, 0.7923, 0.2562, 0.8092, 0.2355, 0.8092, 0.2355, 0.8417, 0.2067, 0.8417, 0.2063, 0.8092, 0.1849, 0.8092, 0.3877, 0.009863, 0.3877, 0.2307, 0.13, 0.2307, 0.13, 0.3978, 0.009664, 0.3978, 0.009664, 0.009863, 0.8043, 0.6806, 0.674, 0.6806, 0.726, 0.6719, 0.7901, 0.6721, 0.7901, 0.6379, 0.7538, 0.4753, 0.7538, 0.5382, 0.7538, 0.5634, 0.7868, 0.5632, 0.7901, 0.6379, 0.7256, 0.6376, 0.726, 0.6719, 0.674, 0.6806, 0.674, 0.4175, 0.674, 0.4175, 0.8043, 0.4175, 0.7868, 0.4508, 0.7538, 0.4513, 0.7538, 0.4753, 0.1593, 0.9252, 0.1593, 0.7923, 0.1849, 0.8092, 0.1848, 0.8417, 0.2067, 0.8417, 0.2355, 0.8417, 0.2796, 0.9252, 0.8043, 0.4175, 0.8043, 0.6806, 0.7901, 0.6379, 0.7868, 0.5632, 0.7868, 0.5381, 0.7538, 0.5382, 0.7538, 0.4753, 0.7868, 0.4752, 0.7868, 0.4508, 0.2796, 0.7923, 0.2796, 0.9252, 0.2355, 0.8417, 0.2563, 0.8417, 0.2562, 0.8092, 0.5773, 0.4761, 0.5773, 0.5378, 0.5389, 0.5382, 0.5389, 0.5644, 0.5244, 0.4175, 0.5389, 0.4504, 0.5389, 0.4765, 0.6547, 0.4175, 0.5773, 0.4761, 0.5773, 0.4501, 0.5389, 0.4504, 0.5244, 0.4175, 0.6547, 0.4175, 0.6547, 0.8034, 0.5773, 0.7319, 0.5389, 0.7319, 0.5389, 0.668, 0.5773, 0.6676, 0.5773, 0.639, 0.5773, 0.5641, 0.5773, 0.5378, 0.5773, 0.4761, 0.5773, 0.5641, 0.5773, 0.639, 0.5389, 0.639, 0.5389, 0.668, 0.5389, 0.7319, 0.5389, 0.7594, 0.5244, 0.8034, 0.5244, 0.4175, 0.5389, 0.5644, 0.9069, 0.7902, 0.9069, 0.9782, 0.8236, 0.9782, 0.8236, 0.7902, 0.6077, 0.9901, 0.5244, 0.9901, 0.5244, 0.8231, 0.6077, 0.8231, 0.854, 0.7154, 0.854, 0.743, 0.8925, 0.743, 0.9069, 0.7705, 0.8236, 0.7705, 0.8877, 0.3649, 0.8045, 0.3649, 0.8045, 0.009863, 0.8877, 0.009863, 0.3914, 0.8349, 0.3914, 0.8567, 0.4233, 0.8571, 0.4233, 0.8865, 0.3914, 0.8866, 0.3914, 0.9076, 0.3748, 0.9151, 0.3748, 0.8251, 0.009664, 0.7725, 0.009664, 0.4175, 0.09776, 0.4175, 0.09776, 0.5845, 0.3555, 0.5845, 0.3555, 0.7725, 0.9213, 0.2138, 0.9213, 0.2481, 0.9853, 0.2478, 0.9903, 0.2729, 0.9071, 0.2729, 0.9903, 0.009863, 0.9903, 0.2729, 0.9853, 0.2478, 0.9857, 0.2136, 0.9213, 0.2138, 0.9246, 0.1391, 0.9576, 0.1393, 0.9576, 0.1141, 0.9576, 0.05117, 0.9576, 0.05117, 0.9576, 0.02721, 0.9246, 0.02674, 0.9071, 0.009863, 0.9903, 0.009863, 0.4581, 0.9151, 0.4233, 0.8865, 0.4233, 0.8571, 0.4233, 0.8348, 0.3914, 0.8349, 0.3748, 0.8251, 0.4581, 0.8251, 0.9246, 0.02674, 0.9246, 0.05115, 0.9576, 0.05117, 0.9576, 0.1141, 0.9246, 0.1141, 0.9246, 0.1391, 0.9213, 0.2138, 0.9071, 0.2729, 0.9071, 0.009863, 0.3914, 0.9076, 0.4233, 0.9078, 0.4233, 0.8865, 0.4581, 0.9151, 0.3748, 0.9151, 0.8925, 0.4601, 0.8925, 0.434, 0.9069, 0.4175, 0.8925, 0.548, 0.8925, 0.5218, 0.854, 0.5214, 0.854, 0.4597, 0.9069, 0.4175, 0.8925, 0.434, 0.854, 0.4336, 0.854, 0.4597, 0.8236, 0.4175, 0.854, 0.4597, 0.854, 0.5214, 0.854, 0.5476, 0.854, 0.6226, 0.854, 0.6512, 0.8925, 0.6516, 0.8925, 0.7154, 0.854, 0.7154, 0.8236, 0.7705, 0.8236, 0.4175, 0.8925, 0.548, 0.9069, 0.4175, 0.9069, 0.7705, 0.8925, 0.743, 0.8925, 0.7154, 0.8925, 0.6516, 0.8925, 0.6226, 0.854, 0.6226, 0.854, 0.5476, 0.7851, 0.1769, 0.7851, 0.3978, 0.769, 0.3813, 0.769, 0.1933, 0.7851, 0.3978, 0.4071, 0.3978, 0.4232, 0.3813, 0.769, 0.3813, 0.5274, 0.1769, 0.7851, 0.1769, 0.769, 0.1933, 0.5113, 0.1933, 0.4071, 0.3978, 0.4071, 0.009863, 0.4232, 0.0263, 0.4232, 0.3813, 0.4071, 0.009863, 0.5274, 0.009863, 0.5113, 0.0263, 0.4232, 0.0263, 0.5274, 0.009863, 0.5274, 0.1769, 0.5113, 0.1933, 0.5113, 0.0263, 0.9262, 0.5057, 0.9262, 0.4715, 0.9423, 0.4715, 0.9423, 0.5057, 0.315, 0.7923, 0.315, 0.858, 0.2989, 0.858, 0.2989, 0.7923, 0.9262, 0.4518, 0.9262, 0.4175, 0.9423, 0.4175, 0.9423, 0.4518, 0.3343, 0.8576, 0.3343, 0.7923, 0.3504, 0.7923, 0.3504, 0.8576, 0.9262, 0.7194, 0.9262, 0.6857, 0.9423, 0.6857, 0.9423, 0.7194, 0.7449, 0.967, 0.7449, 0.9409, 0.761, 0.9409, 0.761, 0.967, 0.4936, 0.9431, 0.4936, 0.9682, 0.4775, 0.9682, 0.4775, 0.9431, 0.2108, 0.9449, 0.2108, 0.9689, 0.1947, 0.9689, 0.1947, 0.9449, 0.1754, 0.9449, 0.1754, 0.9694, 0.1593, 0.9694, 0.1593, 0.9449, 0.9262, 0.6126, 0.9262, 0.5789, 0.9423, 0.5789, 0.9423, 0.6126, 0.9586, 0.3337, 0.9586, 0.3548, 0.9425, 0.3548, 0.9425, 0.3337, 0.9423, 0.7914, 0.9423, 0.8239, 0.9262, 0.8239, 0.9262, 0.7914, 0.6432, 0.9411, 0.6432, 0.9663, 0.627, 0.9663, 0.627, 0.9411, 0.9262, 0.666, 0.9262, 0.6323, 0.9423, 0.6323, 0.9423, 0.666, 0.9423, 0.5255, 0.9423, 0.5592, 0.9262, 0.5592, 0.9262, 0.5255, 0.9586, 0.2927, 0.9586, 0.314, 0.9425, 0.314, 0.9425, 0.2927, 0.9262, 0.8762, 0.9262, 0.8436, 0.9423, 0.8436, 0.9423, 0.8762, 0.2301, 0.9673, 0.2301, 0.9449, 0.2462, 0.9449, 0.2462, 0.9673, 0.9262, 0.7717, 0.9262, 0.7392, 0.9423, 0.7392, 0.9423, 0.7717, 0.2989, 0.917, 0.2989, 0.8777, 0.315, 0.8777, 0.315, 0.917, 0.9423, 0.9481, 0.9423, 0.97, 0.9262, 0.97, 0.9262, 0.9481, 0.9423, 0.8959, 0.9423, 0.9284, 0.9262, 0.9284, 0.9262, 0.8959, 0.7803, 0.967, 0.7803, 0.9409, 0.7965, 0.9409, 0.7965, 0.967, 0.3504, 0.8774, 0.3504, 0.9166, 0.3343, 0.9166, 0.3343, 0.8774, 0.9232, 0.2927, 0.9232, 0.3319, 0.9071, 0.3319, 0.9071, 0.2927, 0.7095, 0.9671, 0.7095, 0.9409, 0.7256, 0.9409, 0.7256, 0.9671, 0.6432, 0.8231, 0.6432, 0.8624, 0.627, 0.8624, 0.627, 0.8231, 0.6901, 0.9409, 0.6901, 0.9671, 0.674, 0.9671, 0.674, 0.9409, 0.4775, 0.8644, 0.4775, 0.8251, 0.4936, 0.8251, 0.4936, 0.8644, 0.4775, 0.9234, 0.4775, 0.8841, 0.4936, 0.8841, 0.4936, 0.9234, 0.3343, 0.9639, 0.3343, 0.9364, 0.3504, 0.9364, 0.3504, 0.9639, 0.3748, 0.9638, 0.3748, 0.9348, 0.391, 0.9348, 0.391, 0.9638, 0.9232, 0.3517, 0.9232, 0.3909, 0.9071, 0.3909, 0.9071, 0.3517, 0.2989, 0.9643, 0.2989, 0.9367, 0.315, 0.9367, 0.315, 0.9643, 0.627, 0.9213, 0.627, 0.8821, 0.6432, 0.8821, 0.6432, 0.9213, 0.4103, 0.9634, 0.4103, 0.9348, 0.4264, 0.9348, 0.4264, 0.9634])
_ca = me_cube_003.color_attributes.new('Col', 'BYTE_COLOR', 'CORNER')
_ca.data.foreach_set('color', [1.0, 1.0, 1.0, 1.0, 1.0, 1.0, 1.0, 1.0, 1.0, 1.0, 1.0, 1.0, 1.0, 1.0, 1.0, 1.0, 1.0, 1.0, 1.0, 1.0, 1.0, 1.0, 1.0, 1.0, 1.0, 1.0, 1.0, 1.0, 1.0, 1.0, 1.0, 1.0, 1.0, 1.0, 1.0, 1.0, 1.0, 1.0, 1.0, 1.0, 1.0, 1.0, 1.0, 1.0, 1.0, 1.0, 1.0, 1.0, 1.0, 1.0, 1.0, 1.0, 1.0, 1.0, 1.0, 1.0, 1.0, 1.0, 1.0, 1.0, 1.0, 1.0, 1.0, 1.0, 1.0, 1.0, 1.0, 1.0, 1.0, 1.0, 1.0, 1.0, 1.0, 1.0, 1.0, 1.0, 1.0, 1.0, 1.0, 1.0, 1.0, 1.0, 1.0, 1.0, 1.0, 1.0, 1.0, 1.0, 1.0, 1.0, 1.0, 1.0, 1.0, 1.0, 1.0, 1.0, 1.0, 1.0, 1.0, 1.0, 1.0, 1.0, 1.0, 1.0, 1.0, 1.0, 1.0, 1.0, 1.0, 1.0, 1.0, 1.0, 1.0, 1.0, 1.0, 1.0, 1.0, 1.0, 1.0, 1.0, 1.0, 1.0, 1.0, 1.0, 1.0, 1.0, 1.0, 1.0, 1.0, 1.0, 1.0, 1.0, 1.0, 1.0, 1.0, 1.0, 1.0, 1.0, 1.0, 1.0, 1.0, 1.0, 1.0, 1.0, 1.0, 1.0, 1.0, 1.0, 1.0, 1.0, 1.0, 1.0, 1.0, 1.0, 1.0, 1.0, 1.0, 1.0, 1.0, 1.0, 1.0, 1.0, 1.0, 1.0, 1.0, 1.0, 1.0, 1.0, 1.0, 1.0, 1.0, 1.0, 1.0, 1.0, 1.0, 1.0, 1.0, 1.0, 1.0, 1.0, 1.0, 1.0, 1.0, 1.0, 1.0, 1.0, 1.0, 1.0, 1.0, 1.0, 1.0, 1.0, 1.0, 1.0, 1.0, 1.0, 1.0, 1.0, 1.0, 1.0, 1.0, 1.0, 1.0, 1.0, 1.0, 1.0, 1.0, 1.0, 1.0, 1.0, 1.0, 1.0, 1.0, 1.0, 1.0, 1.0, 1.0, 1.0, 1.0, 1.0, 1.0, 1.0, 1.0, 1.0, 1.0, 1.0, 1.0, 1.0, 1.0, 1.0, 1.0, 1.0, 1.0, 1.0, 1.0, 1.0, 1.0, 1.0, 1.0, 1.0, 1.0, 1.0, 1.0, 1.0, 1.0, 1.0, 1.0, 1.0, 1.0, 1.0, 1.0, 1.0, 1.0, 1.0, 1.0, 1.0, 1.0, 1.0, 1.0, 1.0, 1.0, 1.0, 1.0, 1.0, 1.0, 1.0, 1.0, 1.0, 1.0, 1.0, 1.0, 1.0, 1.0, 1.0, 1.0, 1.0, 1.0, 1.0, 1.0, 1.0, 1.0, 1.0, 1.0, 1.0, 1.0, 1.0, 1.0, 1.0, 1.0, 1.0, 1.0, 1.0, 1.0, 1.0, 1.0, 1.0, 1.0, 1.0, 1.0, 1.0, 1.0, 1.0, 1.0, 1.0, 1.0, 1.0, 1.0, 1.0, 1.0, 1.0, 1.0, 1.0, 1.0, 1.0, 1.0, 1.0, 1.0, 1.0, 1.0, 1.0, 1.0, 1.0, 1.0, 1.0, 1.0, 1.0, 1.0, 1.0, 1.0, 1.0, 1.0, 1.0, 1.0, 1.0, 1.0, 1.0, 1.0, 1.0, 1.0, 1.0, 1.0, 1.0, 1.0, 1.0, 1.0, 1.0, 1.0, 1.0, 1.0, 1.0, 1.0, 1.0, 1.0, 1.0, 1.0, 1.0, 1.0, 1.0, 1.0, 1.0, 1.0, 1.0, 1.0, 1.0, 1.0, 1.0, 1.0, 1.0, 1.0, 1.0, 1.0, 1.0, 1.0, 1.0, 1.0, 1.0, 1.0, 1.0, 1.0, 1.0, 1.0, 1.0, 1.0, 1.0, 1.0, 1.0, 1.0, 1.0, 1.0, 1.0, 1.0, 1.0, 1.0, 1.0, 1.0, 1.0, 1.0, 1.0, 1.0, 1.0, 1.0, 1.0, 1.0, 1.0, 1.0, 1.0, 1.0, 1.0, 1.0, 1.0, 1.0, 1.0, 1.0, 1.0, 1.0, 1.0, 1.0, 1.0, 1.0, 1.0, 1.0, 1.0, 1.0, 1.0, 1.0, 1.0, 1.0, 1.0, 1.0, 1.0, 1.0, 1.0, 1.0, 1.0, 1.0, 1.0, 1.0, 1.0, 1.0, 1.0, 1.0, 1.0, 1.0, 1.0, 1.0, 1.0, 1.0, 1.0, 1.0, 1.0, 1.0, 1.0, 1.0, 1.0, 1.0, 1.0, 1.0, 1.0, 1.0, 1.0, 1.0, 1.0, 1.0, 1.0, 1.0, 1.0, 1.0, 1.0, 1.0, 1.0, 1.0, 1.0, 1.0, 1.0, 1.0, 1.0, 1.0, 1.0, 1.0, 1.0, 1.0, 1.0, 1.0, 1.0, 1.0, 1.0, 1.0, 1.0, 1.0, 1.0, 1.0, 1.0, 1.0, 1.0, 1.0, 1.0, 1.0, 1.0, 1.0, 1.0, 1.0, 1.0, 1.0, 1.0, 1.0, 1.0, 1.0, 1.0, 1.0, 1.0, 1.0, 1.0, 1.0, 1.0, 1.0, 1.0, 1.0, 1.0, 1.0, 1.0, 1.0, 1.0, 1.0, 1.0, 1.0, 1.0, 1.0, 1.0, 1.0, 1.0, 1.0, 1.0, 1.0, 1.0, 1.0, 1.0, 1.0, 1.0, 1.0, 1.0, 1.0, 1.0, 1.0, 1.0, 1.0, 1.0, 1.0, 1.0, 1.0, 1.0, 1.0, 1.0, 1.0, 1.0, 1.0, 1.0, 1.0, 1.0, 1.0, 1.0, 1.0, 1.0, 1.0, 1.0, 1.0, 1.0, 1.0, 1.0, 1.0, 1.0, 1.0, 1.0, 1.0, 1.0, 1.0, 1.0, 1.0, 1.0, 1.0, 1.0, 1.0, 1.0, 1.0, 1.0, 1.0, 1.0, 1.0, 1.0, 1.0, 1.0, 1.0, 1.0, 1.0, 1.0, 1.0, 1.0, 1.0, 1.0, 1.0, 1.0, 1.0, 1.0, 1.0, 1.0, 1.0, 1.0, 1.0, 1.0, 1.0, 1.0, 1.0, 1.0, 1.0, 1.0, 1.0, 1.0, 1.0, 1.0, 1.0, 1.0, 1.0, 1.0, 1.0, 1.0, 1.0, 1.0, 1.0, 1.0, 1.0, 1.0, 1.0, 1.0, 1.0, 1.0, 1.0, 1.0, 1.0, 1.0, 1.0, 1.0, 1.0, 1.0, 1.0, 1.0, 1.0, 1.0, 1.0, 1.0, 1.0, 1.0, 1.0, 1.0, 1.0, 1.0, 1.0, 1.0, 1.0, 1.0, 1.0, 1.0, 1.0, 1.0, 1.0, 1.0, 1.0, 1.0, 1.0, 1.0, 1.0, 1.0, 1.0, 1.0, 1.0, 1.0, 1.0, 1.0, 1.0, 1.0, 1.0, 1.0, 1.0, 1.0, 1.0, 1.0, 1.0, 1.0, 1.0, 1.0, 1.0, 1.0, 1.0, 1.0, 1.0, 1.0, 1.0, 1.0, 1.0, 1.0, 1.0, 1.0, 1.0, 1.0, 1.0, 1.0, 1.0, 1.0, 1.0, 1.0, 1.0, 1.0, 1.0, 1.0, 1.0, 1.0, 1.0, 1.0, 1.0, 1.0, 1.0, 1.0, 1.0, 1.0, 1.0, 1.0, 1.0, 1.0, 1.0, 1.0, 1.0, 1.0, 1.0, 1.0, 1.0, 1.0, 1.0, 1.0, 1.0, 1.0, 1.0, 1.0, 1.0, 1.0, 1.0, 1.0, 1.0, 1.0, 1.0, 1.0, 1.0, 1.0, 1.0, 1.0, 1.0, 1.0, 1.0, 1.0, 1.0, 1.0, 1.0, 1.0, 1.0, 1.0, 1.0, 1.0, 1.0, 1.0, 1.0, 1.0, 1.0, 1.0, 1.0, 1.0, 1.0, 1.0, 1.0, 1.0, 1.0, 1.0, 1.0, 1.0, 1.0, 1.0, 1.0, 1.0, 1.0, 1.0, 1.0, 1.0, 1.0, 1.0, 1.0, 1.0, 1.0, 1.0, 1.0, 1.0, 1.0, 1.0, 1.0, 1.0, 1.0, 1.0, 1.0, 1.0, 1.0, 1.0, 1.0, 1.0, 1.0, 1.0, 1.0, 1.0, 1.0, 1.0, 1.0, 1.0, 1.0, 1.0, 1.0, 1.0, 1.0, 1.0, 1.0, 1.0, 1.0, 1.0, 1.0, 1.0, 1.0, 1.0, 1.0, 1.0, 1.0, 1.0, 1.0, 1.0, 1.0, 1.0, 1.0, 1.0, 1.0, 1.0, 1.0, 1.0, 1.0, 1.0, 1.0, 1.0, 1.0, 1.0, 1.0, 1.0, 1.0, 1.0, 1.0, 1.0, 1.0, 1.0, 1.0, 1.0, 1.0, 1.0, 1.0, 1.0, 1.0, 1.0, 1.0, 1.0, 1.0, 1.0, 1.0, 1.0, 1.0, 1.0, 1.0, 1.0, 1.0, 1.0, 1.0, 1.0, 1.0, 1.0, 1.0, 1.0, 1.0, 1.0, 1.0, 1.0, 1.0, 1.0, 1.0, 1.0, 1.0, 1.0, 1.0, 1.0, 1.0, 1.0, 1.0, 1.0, 1.0, 1.0, 1.0, 1.0, 1.0, 1.0, 1.0, 1.0, 1.0, 1.0, 1.0, 1.0, 1.0, 1.0, 1.0, 1.0, 1.0, 1.0, 1.0, 1.0, 1.0, 1.0, 1.0, 1.0, 1.0, 1.0, 1.0, 1.0, 1.0, 1.0, 1.0, 1.0, 1.0, 1.0, 1.0, 1.0, 1.0, 1.0, 1.0, 1.0, 1.0, 1.0, 1.0, 1.0, 1.0, 1.0, 1.0, 1.0, 1.0, 1.0, 1.0, 1.0, 1.0, 1.0, 1.0, 1.0, 1.0, 1.0, 1.0, 1.0, 1.0, 1.0, 1.0, 1.0, 1.0, 1.0, 1.0, 1.0, 1.0, 1.0, 1.0, 1.0, 1.0, 1.0, 1.0, 1.0, 1.0, 1.0, 1.0, 1.0, 1.0, 1.0, 1.0, 1.0, 1.0, 1.0, 1.0, 1.0, 1.0, 1.0, 1.0, 1.0, 1.0, 1.0, 1.0, 1.0, 1.0, 1.0, 1.0, 1.0, 1.0, 1.0, 1.0, 1.0, 1.0, 1.0, 1.0, 1.0, 1.0, 1.0, 1.0, 1.0, 1.0, 1.0, 1.0, 1.0, 1.0, 1.0, 1.0, 1.0, 1.0, 1.0, 1.0, 1.0, 1.0, 1.0, 1.0, 1.0, 1.0, 1.0, 1.0, 1.0, 1.0, 1.0, 1.0, 1.0, 1.0, 1.0, 1.0, 1.0, 1.0, 1.0, 1.0, 1.0, 1.0, 1.0, 1.0, 1.0, 1.0, 1.0, 1.0, 1.0, 1.0, 1.0, 1.0, 1.0, 1.0, 1.0, 1.0, 1.0, 1.0, 1.0, 1.0, 1.0, 1.0, 1.0, 1.0, 1.0, 1.0, 1.0, 1.0, 1.0, 1.0, 1.0, 1.0, 1.0, 1.0, 1.0, 1.0, 1.0, 1.0, 1.0, 1.0, 1.0, 1.0, 1.0, 1.0, 1.0, 1.0, 1.0, 1.0, 1.0, 1.0, 1.0, 1.0, 1.0, 1.0, 1.0, 1.0, 1.0, 1.0, 1.0, 1.0, 1.0, 1.0, 1.0, 1.0, 1.0, 1.0, 1.0, 1.0, 1.0, 1.0, 1.0, 1.0, 1.0, 1.0, 1.0, 1.0, 1.0, 1.0, 1.0, 1.0, 1.0, 1.0, 1.0, 1.0, 1.0, 1.0, 1.0, 1.0, 1.0, 1.0, 1.0, 1.0, 1.0, 1.0, 1.0, 1.0, 1.0, 1.0, 1.0, 1.0, 1.0, 1.0, 1.0, 1.0, 1.0, 1.0, 1.0, 1.0, 1.0, 1.0, 1.0, 1.0, 1.0, 1.0, 1.0, 1.0, 1.0, 1.0, 1.0, 1.0, 1.0, 1.0, 1.0, 1.0, 1.0, 1.0, 1.0, 1.0, 1.0, 1.0, 1.0, 1.0, 1.0, 1.0, 1.0, 1.0, 1.0, 1.0, 1.0, 1.0, 1.0, 1.0, 1.0, 1.0, 1.0, 1.0, 1.0, 1.0, 1.0, 1.0, 1.0, 1.0, 1.0, 1.0, 1.0, 1.0, 1.0, 1.0, 1.0, 1.0, 1.0, 1.0, 1.0, 1.0, 1.0, 1.0, 1.0, 1.0, 1.0, 1.0, 1.0, 1.0, 1.0, 1.0, 1.0, 1.0, 1.0, 1.0, 1.0, 1.0, 1.0, 1.0, 1.0, 1.0, 1.0, 1.0, 1.0, 1.0, 1.0, 1.0, 1.0, 1.0, 1.0, 1.0, 1.0, 1.0, 1.0, 1.0, 1.0, 1.0, 1.0, 1.0, 1.0, 1.0, 1.0, 1.0, 1.0, 1.0, 1.0, 1.0, 1.0, 1.0, 1.0, 1.0, 1.0, 1.0, 1.0, 1.0, 1.0, 1.0, 1.0, 1.0, 1.0, 1.0, 1.0, 1.0, 1.0, 1.0, 1.0, 1.0, 1.0, 1.0, 1.0, 1.0, 1.0, 1.0, 1.0, 1.0, 1.0, 1.0, 1.0, 1.0, 1.0, 1.0, 1.0, 1.0, 1.0, 1.0, 1.0, 1.0, 1.0, 1.0, 1.0, 1.0, 1.0, 1.0, 1.0, 1.0, 1.0, 1.0, 1.0, 1.0, 1.0, 1.0, 1.0, 1.0, 1.0, 1.0, 1.0, 1.0, 1.0, 1.0, 1.0, 1.0, 1.0, 1.0, 1.0, 1.0, 1.0, 1.0, 1.0, 1.0, 1.0, 1.0, 1.0, 1.0, 1.0, 1.0, 1.0, 1.0, 1.0, 1.0, 1.0, 1.0, 1.0, 1.0, 1.0, 1.0, 1.0, 1.0, 1.0, 1.0, 1.0, 1.0, 1.0, 1.0, 1.0, 1.0, 1.0, 1.0, 1.0, 1.0, 1.0, 1.0, 1.0, 1.0, 1.0, 1.0, 1.0, 1.0, 1.0, 1.0, 1.0, 1.0, 1.0, 1.0, 1.0, 1.0, 1.0, 1.0, 1.0, 1.0, 1.0, 1.0, 1.0, 1.0, 1.0, 1.0, 1.0, 1.0, 1.0, 1.0, 1.0, 1.0, 1.0, 1.0, 1.0, 1.0, 1.0, 1.0, 1.0, 1.0, 1.0, 1.0, 1.0, 1.0, 1.0, 1.0, 1.0, 1.0, 1.0, 1.0, 1.0, 1.0, 1.0, 1.0, 1.0, 1.0, 1.0, 1.0, 1.0, 1.0, 1.0, 1.0, 1.0, 1.0, 1.0, 1.0, 1.0, 1.0, 1.0, 1.0, 1.0, 1.0, 1.0, 1.0, 1.0, 1.0, 1.0, 1.0, 1.0, 1.0, 1.0, 1.0, 1.0, 1.0, 1.0, 1.0, 1.0, 1.0, 1.0, 1.0, 1.0, 1.0, 1.0, 1.0, 1.0, 1.0, 1.0, 1.0, 1.0, 1.0, 1.0, 1.0, 1.0, 1.0, 1.0, 1.0, 1.0, 1.0, 1.0, 1.0, 1.0, 1.0, 1.0, 1.0, 1.0, 1.0, 1.0, 1.0, 1.0, 1.0, 1.0, 1.0, 1.0, 1.0, 1.0, 1.0, 1.0, 1.0, 1.0, 1.0, 1.0, 1.0, 1.0])
me_cube_003.materials.append(mat_material_005)
me_cube_003.use_remesh_preserve_volume = False
me_cube_003.use_remesh_preserve_attributes = False
me_cube_003.use_mirror_vertex_groups = False
me_cube_003.update()

# ---- objects
ob_hemi = bpy.data.objects.new('Hemi', light_hemi)
ob_prp_roofclosure = bpy.data.objects.new('_PRP_roofclosure', me_plane_003)
ob_prp_hallway = bpy.data.objects.new('_PRP_hallway', me_cube_007)
ob_prp_roof = bpy.data.objects.new('_PRP_roof', me_plane)
ob_prp_groundfloor = bpy.data.objects.new('_PRP_groundfloor', me_cube_003)

# ---- transforms, parenting, visibility, modifiers, constraints
ob_hemi.location = (0.0, 15.74, 12.55)
ob_hemi.scale = (1.837, 1.837, 1.837)
ob_hemi.lineart.crease_threshold = 0.0
ob_prp_roofclosure.location = (0.0, 0.0, 0.0)
ob_prp_roofclosure.hide_viewport = True
ob_prp_roofclosure.lineart.crease_threshold = 0.0
_m = ob_prp_roofclosure.modifiers.new('Auto Smooth', 'NODES')
_m.node_group = ng_auto_smooth
_gi = [s.identifier for s in ng_auto_smooth.interface.items_tree if s.item_type == 'SOCKET' and s.in_out == 'INPUT']
_m[_gi[1]] = 3.142  # Angle
ob_prp_hallway.location = (0.0, 0.0, 0.0)
ob_prp_hallway.hide_viewport = True
ob_prp_hallway.lineart.crease_threshold = 0.0
ob_prp_roof.location = (0.0, 0.0, 0.0)
ob_prp_roof.hide_viewport = True
ob_prp_roof.lineart.crease_threshold = 0.0
_m = ob_prp_roof.modifiers.new('Auto Smooth', 'NODES')
_m.node_group = ng_auto_smooth
_gi = [s.identifier for s in ng_auto_smooth.interface.items_tree if s.item_type == 'SOCKET' and s.in_out == 'INPUT']
_m[_gi[1]] = 3.142  # Angle
ob_prp_groundfloor.location = (0.0, 0.0, 0.0)
ob_prp_groundfloor.lineart.crease_threshold = 0.0

# ---- collection membership
col_collection_1.objects.link(ob_hemi)
col_collection_1.objects.link(ob_prp_roofclosure)
col_collection_1.objects.link(ob_prp_hallway)
col_collection_1.objects.link(ob_prp_roof)
col_collection_1.objects.link(ob_prp_groundfloor)

# ---- scene / render settings (as saved in the file)
scene.frame_start = 1; scene.frame_end = 60; scene.frame_set(0)
scene.render.engine = 'BLENDER_EEVEE_NEXT'
scene.render.image_settings.compression = 14
scene.render.resolution_x = 1960
scene.render.resolution_percentage = 50
scene.render.fps = 60
scene.render.dither_intensity = 0.0
scene.cycles.use_denoising = False
scene.cycles.samples = 10
scene.cycles.sampling_pattern = 'TABULATED_SOBOL'
scene.cycles.light_sampling_threshold = 0.0
scene.cycles.use_adaptive_sampling = False
scene.cycles.use_light_tree = False
scene.cycles.blur_glossy = 0.0
scene.cycles.volume_bounces = 1
scene.cycles.pixel_filter_type = 'GAUSSIAN'
scene.cycles.sample_clamp_indirect = 0.0
scene.view_settings.view_transform = 'Standard'
bpy.context.view_layer.update()

# ---- added for rendering (the .blend has no active camera): camera
cam_auto = bpy.data.cameras.new('AutoCamera')
cam_auto.lens = 50.0
cam_auto.sensor_width = 36.0
cam_auto.clip_end = 1000.0
ob_auto_camera = bpy.data.objects.new('AutoCamera', cam_auto)
scene.collection.objects.link(ob_auto_camera)
ob_auto_camera.location = (18.1331, -20.5324, 16.2121)
ob_auto_camera.rotation_euler = (1.09748, -7.21219e-08, 0.694738)
scene.camera = ob_auto_camera
bpy.context.view_layer.update()
